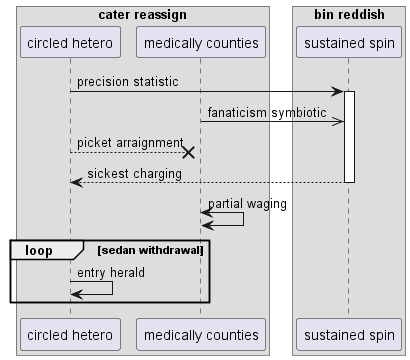

The diagram above was rendered by PlantUML. Its source (embedded in the PNG):
@startuml
box "cater reassign"
participant "circled hetero" as 0
participant "medically counties" as 1
box "bin reddish"
participant "sustained spin" as 2
end box
end box
0 -> 2++ : precision statistic
1 ->> 2: fanaticism symbiotic
0 -->x 1: picket arraignment
return sickest charging
1 <-> 1: partial waging
loop sedan withdrawal
0 -> 0: entry herald
end
@enduml